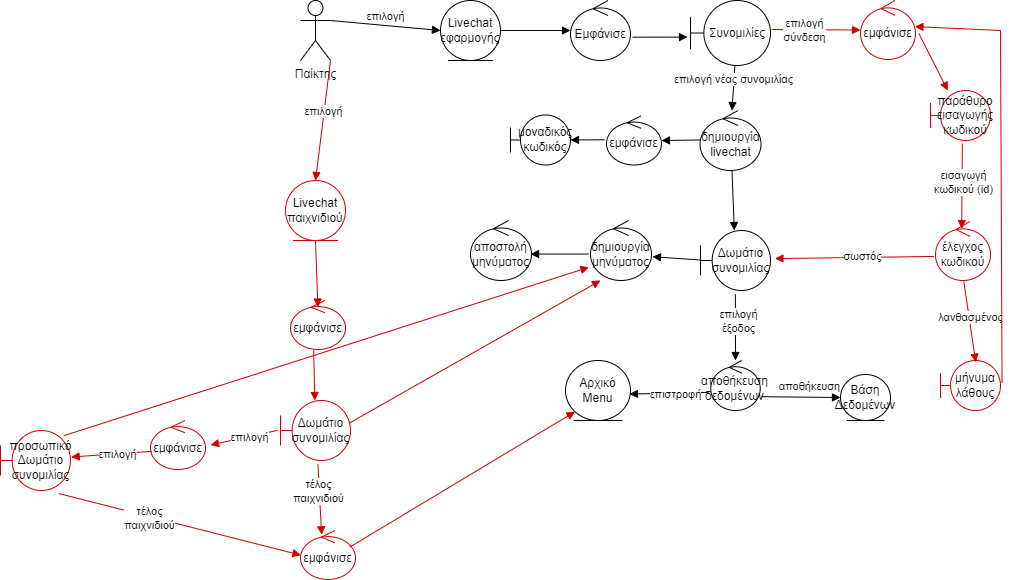

The diagram above was exported from draw.io. Its source (the exported page's mxGraphModel, read from the mxfile embedded in the PNG):
<mxGraphModel dx="2425" dy="724" grid="1" gridSize="10" guides="1" tooltips="1" connect="1" arrows="1" fold="1" page="1" pageScale="1" pageWidth="827" pageHeight="1169" math="0" shadow="0">
  <root>
    <mxCell id="0" />
    <mxCell id="1" parent="0" />
    <mxCell id="PBSfC21VXAnszTtyYSc_-1" value="Παίκτης" style="shape=umlActor;verticalLabelPosition=bottom;verticalAlign=top;html=1;" parent="1" vertex="1">
      <mxGeometry x="80" y="140" width="30" height="60" as="geometry" />
    </mxCell>
    <mxCell id="PBSfC21VXAnszTtyYSc_-3" value="Livechat&lt;br&gt;εφαρμογής" style="ellipse;shape=umlEntity;whiteSpace=wrap;html=1;" parent="1" vertex="1">
      <mxGeometry x="220" y="140" width="60" height="60" as="geometry" />
    </mxCell>
    <mxCell id="PBSfC21VXAnszTtyYSc_-4" value="Livechat&lt;br&gt;παιχνιδιού" style="ellipse;shape=umlEntity;whiteSpace=wrap;html=1;strokeColor=#CC0000;" parent="1" vertex="1">
      <mxGeometry x="65" y="320" width="60" height="60" as="geometry" />
    </mxCell>
    <mxCell id="PBSfC21VXAnszTtyYSc_-5" value="επιλογή" style="html=1;verticalAlign=bottom;endArrow=block;rounded=0;exitX=1;exitY=0.3333333333333333;exitDx=0;exitDy=0;exitPerimeter=0;" parent="1" source="PBSfC21VXAnszTtyYSc_-1" edge="1">
      <mxGeometry width="80" relative="1" as="geometry">
        <mxPoint x="130" y="169.5" as="sourcePoint" />
        <mxPoint x="220" y="170" as="targetPoint" />
      </mxGeometry>
    </mxCell>
    <mxCell id="PBSfC21VXAnszTtyYSc_-6" value="επιλογή" style="html=1;verticalAlign=bottom;endArrow=block;rounded=0;exitX=1;exitY=1;exitDx=0;exitDy=0;exitPerimeter=0;entryX=0.5;entryY=0;entryDx=0;entryDy=0;strokeColor=#CC0000;" parent="1" source="PBSfC21VXAnszTtyYSc_-1" target="PBSfC21VXAnszTtyYSc_-4" edge="1">
      <mxGeometry width="80" relative="1" as="geometry">
        <mxPoint x="100" y="260" as="sourcePoint" />
        <mxPoint x="210" y="270" as="targetPoint" />
      </mxGeometry>
    </mxCell>
    <mxCell id="dwrPJiAu-JkyvbruG90P-1" value="" style="html=1;verticalAlign=bottom;endArrow=block;rounded=0;exitX=1;exitY=0.5;exitDx=0;exitDy=0;" parent="1" source="PBSfC21VXAnszTtyYSc_-3" target="dwrPJiAu-JkyvbruG90P-3" edge="1">
      <mxGeometry width="80" relative="1" as="geometry">
        <mxPoint x="290" y="170" as="sourcePoint" />
        <mxPoint x="350" y="170" as="targetPoint" />
      </mxGeometry>
    </mxCell>
    <mxCell id="dwrPJiAu-JkyvbruG90P-2" value="Συνομιλίες" style="shape=umlBoundary;whiteSpace=wrap;html=1;" parent="1" vertex="1">
      <mxGeometry x="470" y="140" width="80" height="65" as="geometry" />
    </mxCell>
    <mxCell id="dwrPJiAu-JkyvbruG90P-3" value="Εμφάνισε" style="ellipse;shape=umlControl;whiteSpace=wrap;html=1;" parent="1" vertex="1">
      <mxGeometry x="350" y="140" width="60" height="60" as="geometry" />
    </mxCell>
    <mxCell id="dwrPJiAu-JkyvbruG90P-4" value="" style="html=1;verticalAlign=bottom;endArrow=block;rounded=0;exitX=1.033;exitY=0.611;exitDx=0;exitDy=0;exitPerimeter=0;entryX=-0.037;entryY=0.563;entryDx=0;entryDy=0;entryPerimeter=0;" parent="1" source="dwrPJiAu-JkyvbruG90P-3" target="dwrPJiAu-JkyvbruG90P-2" edge="1">
      <mxGeometry width="80" relative="1" as="geometry">
        <mxPoint x="400" y="169.51999999999998" as="sourcePoint" />
        <mxPoint x="480" y="169.51999999999998" as="targetPoint" />
      </mxGeometry>
    </mxCell>
    <mxCell id="dwrPJiAu-JkyvbruG90P-5" value="επιλογή νέας συνομιλίας" style="html=1;verticalAlign=bottom;endArrow=block;rounded=0;exitX=0.554;exitY=1.009;exitDx=0;exitDy=0;exitPerimeter=0;" parent="1" source="dwrPJiAu-JkyvbruG90P-2" target="dwrPJiAu-JkyvbruG90P-6" edge="1">
      <mxGeometry width="80" relative="1" as="geometry">
        <mxPoint x="517.5" y="240" as="sourcePoint" />
        <mxPoint x="514" y="290" as="targetPoint" />
      </mxGeometry>
    </mxCell>
    <mxCell id="dwrPJiAu-JkyvbruG90P-6" value="δημιουργία&lt;br&gt;livechat" style="ellipse;shape=umlControl;whiteSpace=wrap;html=1;" parent="1" vertex="1">
      <mxGeometry x="479.5" y="250" width="61" height="60" as="geometry" />
    </mxCell>
    <mxCell id="dwrPJiAu-JkyvbruG90P-7" value="" style="html=1;verticalAlign=bottom;endArrow=block;rounded=0;exitX=0.008;exitY=0.491;exitDx=0;exitDy=0;exitPerimeter=0;" parent="1" source="dwrPJiAu-JkyvbruG90P-6" target="dwrPJiAu-JkyvbruG90P-8" edge="1">
      <mxGeometry width="80" relative="1" as="geometry">
        <mxPoint x="340" y="279.5100000000001" as="sourcePoint" />
        <mxPoint x="420" y="279" as="targetPoint" />
      </mxGeometry>
    </mxCell>
    <mxCell id="dwrPJiAu-JkyvbruG90P-8" value="εμφάνισε" style="ellipse;shape=umlControl;whiteSpace=wrap;html=1;" parent="1" vertex="1">
      <mxGeometry x="386" y="255.5" width="55" height="49" as="geometry" />
    </mxCell>
    <mxCell id="dwrPJiAu-JkyvbruG90P-9" value="" style="html=1;verticalAlign=bottom;endArrow=block;rounded=0;exitX=-0.034;exitY=0.486;exitDx=0;exitDy=0;exitPerimeter=0;" parent="1" source="dwrPJiAu-JkyvbruG90P-8" target="dwrPJiAu-JkyvbruG90P-10" edge="1">
      <mxGeometry width="80" relative="1" as="geometry">
        <mxPoint x="378.98800000000006" y="279.44000000000005" as="sourcePoint" />
        <mxPoint x="340.00000000000114" y="279.9799999999999" as="targetPoint" />
      </mxGeometry>
    </mxCell>
    <mxCell id="dwrPJiAu-JkyvbruG90P-10" value="μοναδικός&lt;br&gt;κωδικός" style="shape=umlBoundary;whiteSpace=wrap;html=1;" parent="1" vertex="1">
      <mxGeometry x="290" y="254.48" width="60" height="50.02" as="geometry" />
    </mxCell>
    <mxCell id="dwrPJiAu-JkyvbruG90P-11" value="Δωμάτιο&lt;br&gt;συνομιλίας" style="shape=umlBoundary;whiteSpace=wrap;html=1;" parent="1" vertex="1">
      <mxGeometry x="480" y="370" width="70" height="60" as="geometry" />
    </mxCell>
    <mxCell id="dwrPJiAu-JkyvbruG90P-12" value="" style="html=1;verticalAlign=bottom;endArrow=block;rounded=0;exitX=0.524;exitY=1;exitDx=0;exitDy=0;exitPerimeter=0;" parent="1" source="dwrPJiAu-JkyvbruG90P-6" target="dwrPJiAu-JkyvbruG90P-11" edge="1">
      <mxGeometry width="80" relative="1" as="geometry">
        <mxPoint x="511.47999999999996" y="320.00500000000005" as="sourcePoint" />
        <mxPoint x="508.5222754970425" y="364.4499390650648" as="targetPoint" />
      </mxGeometry>
    </mxCell>
    <mxCell id="dwrPJiAu-JkyvbruG90P-13" value="" style="html=1;verticalAlign=bottom;endArrow=block;rounded=0;exitX=-0.007;exitY=0.491;exitDx=0;exitDy=0;exitPerimeter=0;entryX=1.016;entryY=0.604;entryDx=0;entryDy=0;entryPerimeter=0;" parent="1" source="dwrPJiAu-JkyvbruG90P-11" target="dwrPJiAu-JkyvbruG90P-14" edge="1">
      <mxGeometry width="80" relative="1" as="geometry">
        <mxPoint x="489.98800000000006" y="289.4599999999999" as="sourcePoint" />
        <mxPoint x="451.0000000000008" y="290" as="targetPoint" />
      </mxGeometry>
    </mxCell>
    <mxCell id="dwrPJiAu-JkyvbruG90P-14" value="δημιουργία&lt;br&gt;μηνύματος" style="ellipse;shape=umlControl;whiteSpace=wrap;html=1;" parent="1" vertex="1">
      <mxGeometry x="370" y="360" width="61" height="60" as="geometry" />
    </mxCell>
    <mxCell id="dwrPJiAu-JkyvbruG90P-15" value="αποστολή&lt;br&gt;μηνύματος" style="ellipse;shape=umlControl;whiteSpace=wrap;html=1;" parent="1" vertex="1">
      <mxGeometry x="250" y="360" width="61" height="60" as="geometry" />
    </mxCell>
    <mxCell id="dwrPJiAu-JkyvbruG90P-16" value="" style="html=1;verticalAlign=bottom;endArrow=block;rounded=0;exitX=-0.028;exitY=0.559;exitDx=0;exitDy=0;exitPerimeter=0;entryX=0.984;entryY=0.559;entryDx=0;entryDy=0;entryPerimeter=0;" parent="1" source="dwrPJiAu-JkyvbruG90P-14" target="dwrPJiAu-JkyvbruG90P-15" edge="1">
      <mxGeometry width="80" relative="1" as="geometry">
        <mxPoint x="354.13" y="389.56399999999996" as="sourcePoint" />
        <mxPoint x="320.0000000000001" y="389.65766723842194" as="targetPoint" />
      </mxGeometry>
    </mxCell>
    <mxCell id="dwrPJiAu-JkyvbruG90P-17" value="" style="html=1;verticalAlign=bottom;endArrow=block;rounded=0;exitX=0.498;exitY=1.064;exitDx=0;exitDy=0;exitPerimeter=0;" parent="1" source="dwrPJiAu-JkyvbruG90P-11" target="dwrPJiAu-JkyvbruG90P-19" edge="1">
      <mxGeometry width="80" relative="1" as="geometry">
        <mxPoint x="513.4839999999999" y="450" as="sourcePoint" />
        <mxPoint x="515.508" y="510" as="targetPoint" />
      </mxGeometry>
    </mxCell>
    <mxCell id="dwrPJiAu-JkyvbruG90P-18" value="επιλογή&lt;br&gt;έξοδος" style="edgeLabel;html=1;align=center;verticalAlign=middle;resizable=0;points=[];" parent="dwrPJiAu-JkyvbruG90P-17" vertex="1" connectable="0">
      <mxGeometry x="-0.2251" y="2" relative="1" as="geometry">
        <mxPoint as="offset" />
      </mxGeometry>
    </mxCell>
    <mxCell id="dwrPJiAu-JkyvbruG90P-19" value="αποθήκευση&lt;br&gt;δεδομένων" style="ellipse;shape=umlControl;whiteSpace=wrap;html=1;" parent="1" vertex="1">
      <mxGeometry x="490.26" y="500" width="49.49" height="50" as="geometry" />
    </mxCell>
    <mxCell id="dwrPJiAu-JkyvbruG90P-20" value="" style="html=1;verticalAlign=bottom;endArrow=block;rounded=0;exitX=-0.066;exitY=0.64;exitDx=0;exitDy=0;exitPerimeter=0;entryX=0.984;entryY=0.559;entryDx=0;entryDy=0;entryPerimeter=0;" parent="1" source="dwrPJiAu-JkyvbruG90P-19" target="dwrPJiAu-JkyvbruG90P-21" edge="1">
      <mxGeometry width="80" relative="1" as="geometry">
        <mxPoint x="458.27200000000005" y="530" as="sourcePoint" />
        <mxPoint x="400.004" y="530" as="targetPoint" />
      </mxGeometry>
    </mxCell>
    <mxCell id="dwrPJiAu-JkyvbruG90P-22" value="επιστροφή" style="edgeLabel;html=1;align=center;verticalAlign=middle;resizable=0;points=[];" parent="dwrPJiAu-JkyvbruG90P-20" vertex="1" connectable="0">
      <mxGeometry x="-0.1578" y="1" relative="1" as="geometry">
        <mxPoint as="offset" />
      </mxGeometry>
    </mxCell>
    <mxCell id="dwrPJiAu-JkyvbruG90P-21" value="Αρχικό&lt;br&gt;Menu" style="ellipse;shape=umlEntity;whiteSpace=wrap;html=1;" parent="1" vertex="1">
      <mxGeometry x="345" y="500" width="65" height="60" as="geometry" />
    </mxCell>
    <mxCell id="dwrPJiAu-JkyvbruG90P-23" value="" style="html=1;verticalAlign=bottom;endArrow=block;rounded=0;exitX=1.021;exitY=0.724;exitDx=0;exitDy=0;exitPerimeter=0;" parent="1" source="dwrPJiAu-JkyvbruG90P-19" target="dwrPJiAu-JkyvbruG90P-25" edge="1">
      <mxGeometry width="80" relative="1" as="geometry">
        <mxPoint x="568.2936599999999" y="583.0000000000001" as="sourcePoint" />
        <mxPoint x="620" y="536" as="targetPoint" />
      </mxGeometry>
    </mxCell>
    <mxCell id="dwrPJiAu-JkyvbruG90P-24" value="αποθήκευση" style="edgeLabel;html=1;align=center;verticalAlign=middle;resizable=0;points=[];" parent="dwrPJiAu-JkyvbruG90P-23" vertex="1" connectable="0">
      <mxGeometry x="-0.1578" y="1" relative="1" as="geometry">
        <mxPoint x="14" y="-10" as="offset" />
      </mxGeometry>
    </mxCell>
    <mxCell id="dwrPJiAu-JkyvbruG90P-25" value="Βάση&lt;br&gt;Δεδομένων" style="ellipse;shape=umlEntity;whiteSpace=wrap;html=1;" parent="1" vertex="1">
      <mxGeometry x="620" y="514" width="50" height="46" as="geometry" />
    </mxCell>
    <mxCell id="dwrPJiAu-JkyvbruG90P-26" value="εμφάνισε" style="ellipse;shape=umlControl;whiteSpace=wrap;html=1;strokeColor=#CC0000;" parent="1" vertex="1">
      <mxGeometry x="70" y="440" width="55" height="49" as="geometry" />
    </mxCell>
    <mxCell id="dwrPJiAu-JkyvbruG90P-27" value="Δωμάτιο&lt;br&gt;συνομιλίας" style="shape=umlBoundary;whiteSpace=wrap;html=1;strokeColor=#CC0000;" parent="1" vertex="1">
      <mxGeometry x="60" y="540" width="70" height="60" as="geometry" />
    </mxCell>
    <mxCell id="dwrPJiAu-JkyvbruG90P-28" value="" style="html=1;verticalAlign=bottom;endArrow=block;rounded=0;exitX=0.991;exitY=0.372;exitDx=0;exitDy=0;exitPerimeter=0;entryX=0.164;entryY=1;entryDx=0;entryDy=0;entryPerimeter=0;strokeColor=#CC0000;" parent="1" source="dwrPJiAu-JkyvbruG90P-27" target="dwrPJiAu-JkyvbruG90P-14" edge="1">
      <mxGeometry width="80" relative="1" as="geometry">
        <mxPoint x="489.51" y="409.46000000000004" as="sourcePoint" />
        <mxPoint x="441.9760000000001" y="406.24" as="targetPoint" />
      </mxGeometry>
    </mxCell>
    <mxCell id="dwrPJiAu-JkyvbruG90P-29" value="" style="html=1;verticalAlign=bottom;endArrow=block;rounded=0;exitX=0.534;exitY=1.062;exitDx=0;exitDy=0;exitPerimeter=0;entryX=0.384;entryY=0.088;entryDx=0;entryDy=0;entryPerimeter=0;strokeColor=#CC0000;" parent="1" source="dwrPJiAu-JkyvbruG90P-27" target="dwrPJiAu-JkyvbruG90P-30" edge="1">
      <mxGeometry width="80" relative="1" as="geometry">
        <mxPoint x="100.00400000000019" y="630" as="sourcePoint" />
        <mxPoint x="97" y="670" as="targetPoint" />
      </mxGeometry>
    </mxCell>
    <mxCell id="dwrPJiAu-JkyvbruG90P-34" value="τέλος&lt;br&gt;παιχνιδιού" style="edgeLabel;html=1;align=center;verticalAlign=middle;resizable=0;points=[];strokeColor=#CC0000;" parent="dwrPJiAu-JkyvbruG90P-29" vertex="1" connectable="0">
      <mxGeometry x="-0.2528" y="-1" relative="1" as="geometry">
        <mxPoint as="offset" />
      </mxGeometry>
    </mxCell>
    <mxCell id="dwrPJiAu-JkyvbruG90P-30" value="εμφάνισε" style="ellipse;shape=umlControl;whiteSpace=wrap;html=1;strokeColor=#CC0000;" parent="1" vertex="1">
      <mxGeometry x="80" y="670" width="55" height="49" as="geometry" />
    </mxCell>
    <mxCell id="dwrPJiAu-JkyvbruG90P-31" value="" style="html=1;verticalAlign=bottom;endArrow=block;rounded=0;exitX=0.898;exitY=0.337;exitDx=0;exitDy=0;exitPerimeter=0;entryX=0;entryY=1;entryDx=0;entryDy=0;strokeColor=#CC0000;" parent="1" source="dwrPJiAu-JkyvbruG90P-30" target="dwrPJiAu-JkyvbruG90P-21" edge="1">
      <mxGeometry width="80" relative="1" as="geometry">
        <mxPoint x="135.37000000000012" y="682.3199999999999" as="sourcePoint" />
        <mxPoint x="386.00400000000013" y="540" as="targetPoint" />
      </mxGeometry>
    </mxCell>
    <mxCell id="dwrPJiAu-JkyvbruG90P-32" value="" style="html=1;verticalAlign=bottom;endArrow=block;rounded=0;exitX=0.421;exitY=1.02;exitDx=0;exitDy=0;exitPerimeter=0;strokeColor=#CC0000;" parent="1" source="dwrPJiAu-JkyvbruG90P-26" target="dwrPJiAu-JkyvbruG90P-27" edge="1">
      <mxGeometry width="80" relative="1" as="geometry">
        <mxPoint x="93.13" y="519.9999999999998" as="sourcePoint" />
        <mxPoint x="96.87" y="590.5919999999996" as="targetPoint" />
      </mxGeometry>
    </mxCell>
    <mxCell id="dwrPJiAu-JkyvbruG90P-33" value="" style="html=1;verticalAlign=bottom;endArrow=block;rounded=0;exitX=0.5;exitY=1;exitDx=0;exitDy=0;entryX=0.498;entryY=0.133;entryDx=0;entryDy=0;entryPerimeter=0;strokeColor=#CC0000;" parent="1" source="PBSfC21VXAnszTtyYSc_-4" target="dwrPJiAu-JkyvbruG90P-26" edge="1">
      <mxGeometry width="80" relative="1" as="geometry">
        <mxPoint x="93.13" y="389.9999999999998" as="sourcePoint" />
        <mxPoint x="96.87" y="460.59199999999964" as="targetPoint" />
      </mxGeometry>
    </mxCell>
    <mxCell id="dwrPJiAu-JkyvbruG90P-35" value="" style="html=1;verticalAlign=bottom;endArrow=block;rounded=0;exitX=-0.04;exitY=0.497;exitDx=0;exitDy=0;exitPerimeter=0;entryX=1.091;entryY=0.5;entryDx=0;entryDy=0;entryPerimeter=0;strokeColor=#CC0000;" parent="1" source="dwrPJiAu-JkyvbruG90P-27" target="dwrPJiAu-JkyvbruG90P-38" edge="1">
      <mxGeometry width="80" relative="1" as="geometry">
        <mxPoint x="28.271999999999935" y="570" as="sourcePoint" />
        <mxPoint x="-10" y="570" as="targetPoint" />
      </mxGeometry>
    </mxCell>
    <mxCell id="dwrPJiAu-JkyvbruG90P-36" value="επιλογή" style="edgeLabel;html=1;align=center;verticalAlign=middle;resizable=0;points=[];strokeColor=#CC0000;" parent="dwrPJiAu-JkyvbruG90P-35" vertex="1" connectable="0">
      <mxGeometry x="-0.1285" relative="1" as="geometry">
        <mxPoint as="offset" />
      </mxGeometry>
    </mxCell>
    <mxCell id="dwrPJiAu-JkyvbruG90P-38" value="εμφάνισε" style="ellipse;shape=umlControl;whiteSpace=wrap;html=1;strokeColor=#CC0000;" parent="1" vertex="1">
      <mxGeometry x="-70" y="560" width="55" height="49" as="geometry" />
    </mxCell>
    <mxCell id="dwrPJiAu-JkyvbruG90P-39" value="προσωπικό&lt;br&gt;Δωμάτιο&lt;br&gt;συνομιλίας" style="shape=umlBoundary;whiteSpace=wrap;html=1;strokeColor=#CC0000;" parent="1" vertex="1">
      <mxGeometry x="-220" y="570" width="70" height="60" as="geometry" />
    </mxCell>
    <mxCell id="dwrPJiAu-JkyvbruG90P-40" value="" style="html=1;verticalAlign=bottom;endArrow=block;rounded=0;exitX=0.028;exitY=0.629;exitDx=0;exitDy=0;exitPerimeter=0;entryX=1.009;entryY=0.442;entryDx=0;entryDy=0;entryPerimeter=0;strokeColor=#CC0000;" parent="1" source="dwrPJiAu-JkyvbruG90P-38" target="dwrPJiAu-JkyvbruG90P-39" edge="1">
      <mxGeometry width="80" relative="1" as="geometry">
        <mxPoint x="-70.00000000000017" y="569.62" as="sourcePoint" />
        <mxPoint x="-137.1950000000001" y="569.7999999999998" as="targetPoint" />
      </mxGeometry>
    </mxCell>
    <mxCell id="dwrPJiAu-JkyvbruG90P-41" value="επιλογή" style="edgeLabel;html=1;align=center;verticalAlign=middle;resizable=0;points=[];strokeColor=#CC0000;" parent="dwrPJiAu-JkyvbruG90P-40" vertex="1" connectable="0">
      <mxGeometry x="-0.1285" relative="1" as="geometry">
        <mxPoint as="offset" />
      </mxGeometry>
    </mxCell>
    <mxCell id="dwrPJiAu-JkyvbruG90P-42" value="" style="html=1;verticalAlign=bottom;endArrow=block;rounded=0;exitX=0.904;exitY=0.087;exitDx=0;exitDy=0;exitPerimeter=0;entryX=-0.025;entryY=0.779;entryDx=0;entryDy=0;entryPerimeter=0;strokeColor=#CC0000;" parent="1" source="dwrPJiAu-JkyvbruG90P-39" target="dwrPJiAu-JkyvbruG90P-14" edge="1">
      <mxGeometry width="80" relative="1" as="geometry">
        <mxPoint x="139.3699999999999" y="572.3199999999999" as="sourcePoint" />
        <mxPoint x="390.0039999999999" y="430" as="targetPoint" />
      </mxGeometry>
    </mxCell>
    <mxCell id="dwrPJiAu-JkyvbruG90P-43" value="" style="html=1;verticalAlign=bottom;endArrow=block;rounded=0;exitX=0.831;exitY=1.05;exitDx=0;exitDy=0;exitPerimeter=0;entryX=0.008;entryY=0.504;entryDx=0;entryDy=0;entryPerimeter=0;strokeColor=#CC0000;" parent="1" source="dwrPJiAu-JkyvbruG90P-39" target="dwrPJiAu-JkyvbruG90P-30" edge="1">
      <mxGeometry width="80" relative="1" as="geometry">
        <mxPoint x="-130.0000000000001" y="648.4100000000001" as="sourcePoint" />
        <mxPoint x="-126.25999999999988" y="719.002" as="targetPoint" />
      </mxGeometry>
    </mxCell>
    <mxCell id="dwrPJiAu-JkyvbruG90P-44" value="τέλος&lt;br&gt;παιχνιδιού" style="edgeLabel;html=1;align=center;verticalAlign=middle;resizable=0;points=[];strokeColor=#CC0000;" parent="dwrPJiAu-JkyvbruG90P-43" vertex="1" connectable="0">
      <mxGeometry x="-0.2528" y="-1" relative="1" as="geometry">
        <mxPoint as="offset" />
      </mxGeometry>
    </mxCell>
    <mxCell id="dwrPJiAu-JkyvbruG90P-45" value="" style="html=1;verticalAlign=bottom;endArrow=block;rounded=0;exitX=1.016;exitY=0.446;exitDx=0;exitDy=0;exitPerimeter=0;fillColor=#CC0000;strokeColor=#CC0000;" parent="1" source="dwrPJiAu-JkyvbruG90P-2" target="dwrPJiAu-JkyvbruG90P-47" edge="1">
      <mxGeometry width="80" relative="1" as="geometry">
        <mxPoint x="570" y="169.34999999999997" as="sourcePoint" />
        <mxPoint x="640" y="169" as="targetPoint" />
      </mxGeometry>
    </mxCell>
    <mxCell id="dwrPJiAu-JkyvbruG90P-46" value="επιλογή&lt;br&gt;σύνδεση" style="edgeLabel;html=1;align=center;verticalAlign=middle;resizable=0;points=[];" parent="dwrPJiAu-JkyvbruG90P-45" vertex="1" connectable="0">
      <mxGeometry x="-0.2736" relative="1" as="geometry">
        <mxPoint as="offset" />
      </mxGeometry>
    </mxCell>
    <mxCell id="dwrPJiAu-JkyvbruG90P-47" value="εμφάνισε" style="ellipse;shape=umlControl;whiteSpace=wrap;html=1;strokeColor=#CC0000;" parent="1" vertex="1">
      <mxGeometry x="640" y="140" width="55" height="59" as="geometry" />
    </mxCell>
    <mxCell id="dwrPJiAu-JkyvbruG90P-48" value="" style="html=1;verticalAlign=bottom;endArrow=block;rounded=0;exitX=1.061;exitY=0.559;exitDx=0;exitDy=0;exitPerimeter=0;strokeColor=#CC0000;" parent="1" source="dwrPJiAu-JkyvbruG90P-47" target="dwrPJiAu-JkyvbruG90P-50" edge="1">
      <mxGeometry width="80" relative="1" as="geometry">
        <mxPoint x="700" y="172.10000000000002" as="sourcePoint" />
        <mxPoint x="740" y="220" as="targetPoint" />
      </mxGeometry>
    </mxCell>
    <mxCell id="dwrPJiAu-JkyvbruG90P-50" value="παράθυρο&lt;br&gt;εισαγωγής&lt;br&gt;κωδικού" style="shape=umlBoundary;whiteSpace=wrap;html=1;strokeColor=#CC0000;" parent="1" vertex="1">
      <mxGeometry x="710" y="230" width="60" height="50" as="geometry" />
    </mxCell>
    <mxCell id="dwrPJiAu-JkyvbruG90P-51" value="" style="html=1;verticalAlign=bottom;endArrow=block;rounded=0;exitX=0.531;exitY=1.062;exitDx=0;exitDy=0;exitPerimeter=0;entryX=0.477;entryY=0.122;entryDx=0;entryDy=0;entryPerimeter=0;strokeColor=#CC0000;" parent="1" source="dwrPJiAu-JkyvbruG90P-50" target="dwrPJiAu-JkyvbruG90P-52" edge="1">
      <mxGeometry width="80" relative="1" as="geometry">
        <mxPoint x="740.005" y="302.981" as="sourcePoint" />
        <mxPoint x="742" y="350" as="targetPoint" />
      </mxGeometry>
    </mxCell>
    <mxCell id="dwrPJiAu-JkyvbruG90P-54" value="εισαγωγή&lt;br&gt;κωδικού (id)" style="edgeLabel;html=1;align=center;verticalAlign=middle;resizable=0;points=[];strokeColor=#CC0000;" parent="dwrPJiAu-JkyvbruG90P-51" vertex="1" connectable="0">
      <mxGeometry x="-0.0968" y="1" relative="1" as="geometry">
        <mxPoint as="offset" />
      </mxGeometry>
    </mxCell>
    <mxCell id="dwrPJiAu-JkyvbruG90P-52" value="έλεγχος&lt;br&gt;κωδικού" style="ellipse;shape=umlControl;whiteSpace=wrap;html=1;strokeColor=#CC0000;" parent="1" vertex="1">
      <mxGeometry x="715" y="361" width="55" height="59" as="geometry" />
    </mxCell>
    <mxCell id="dwrPJiAu-JkyvbruG90P-55" value="" style="html=1;verticalAlign=bottom;endArrow=block;rounded=0;exitX=-0.025;exitY=0.592;exitDx=0;exitDy=0;exitPerimeter=0;entryX=1.063;entryY=0.468;entryDx=0;entryDy=0;entryPerimeter=0;strokeColor=#CC0000;" parent="1" source="dwrPJiAu-JkyvbruG90P-52" target="dwrPJiAu-JkyvbruG90P-11" edge="1">
      <mxGeometry width="80" relative="1" as="geometry">
        <mxPoint x="591.0450000000001" y="382.981" as="sourcePoint" />
        <mxPoint x="619.9962948828934" y="440" as="targetPoint" />
      </mxGeometry>
    </mxCell>
    <mxCell id="dwrPJiAu-JkyvbruG90P-56" value="σωστός" style="edgeLabel;html=1;align=center;verticalAlign=middle;resizable=0;points=[];strokeColor=#CC0000;" parent="dwrPJiAu-JkyvbruG90P-55" vertex="1" connectable="0">
      <mxGeometry x="-0.0894" y="-2" relative="1" as="geometry">
        <mxPoint as="offset" />
      </mxGeometry>
    </mxCell>
    <mxCell id="dwrPJiAu-JkyvbruG90P-57" value="μήνυμα&lt;br&gt;λάθους" style="shape=umlBoundary;whiteSpace=wrap;html=1;strokeColor=#CC0000;" parent="1" vertex="1">
      <mxGeometry x="720" y="500" width="60" height="50" as="geometry" />
    </mxCell>
    <mxCell id="dwrPJiAu-JkyvbruG90P-58" value="" style="html=1;verticalAlign=bottom;endArrow=block;rounded=0;exitX=0.515;exitY=1.019;exitDx=0;exitDy=0;exitPerimeter=0;entryX=0.587;entryY=0.035;entryDx=0;entryDy=0;entryPerimeter=0;strokeColor=#CC0000;" parent="1" source="dwrPJiAu-JkyvbruG90P-52" target="dwrPJiAu-JkyvbruG90P-57" edge="1">
      <mxGeometry width="80" relative="1" as="geometry">
        <mxPoint x="742.5400000000001" y="454.90000000000003" as="sourcePoint" />
        <mxPoint x="742" y="480" as="targetPoint" />
      </mxGeometry>
    </mxCell>
    <mxCell id="dwrPJiAu-JkyvbruG90P-59" value="λανθασμένος" style="edgeLabel;html=1;align=center;verticalAlign=middle;resizable=0;points=[];strokeColor=#CC0000;" parent="dwrPJiAu-JkyvbruG90P-58" vertex="1" connectable="0">
      <mxGeometry x="-0.0968" y="1" relative="1" as="geometry">
        <mxPoint as="offset" />
      </mxGeometry>
    </mxCell>
    <mxCell id="dwrPJiAu-JkyvbruG90P-60" value="" style="html=1;verticalAlign=bottom;endArrow=block;rounded=0;exitX=1.026;exitY=0.448;exitDx=0;exitDy=0;exitPerimeter=0;entryX=0.989;entryY=0.442;entryDx=0;entryDy=0;entryPerimeter=0;strokeColor=#CC0000;" parent="1" source="dwrPJiAu-JkyvbruG90P-57" target="dwrPJiAu-JkyvbruG90P-47" edge="1">
      <mxGeometry width="80" relative="1" as="geometry">
        <mxPoint x="780" y="514" as="sourcePoint" />
        <mxPoint x="860" y="514" as="targetPoint" />
        <Array as="points">
          <mxPoint x="780" y="170" />
        </Array>
      </mxGeometry>
    </mxCell>
  </root>
</mxGraphModel>